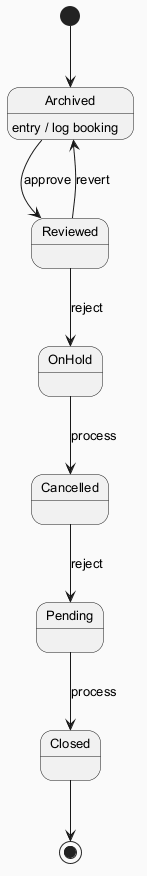

The diagram above was rendered by PlantUML. Its source (embedded in the PNG):
@startuml
skinparam backgroundColor #FAFAFA
skinparam classBackgroundColor #FFF3E0
skinparam classBorderColor #E65100
skinparam defaultFontSize 13
[*] --> Archived
Archived --> Reviewed : approve
Archived : entry / log booking
Reviewed --> OnHold : reject
OnHold --> Cancelled : process
Cancelled --> Pending : reject
Pending --> Closed : process
Reviewed --> Archived : revert
Closed --> [*]
@enduml